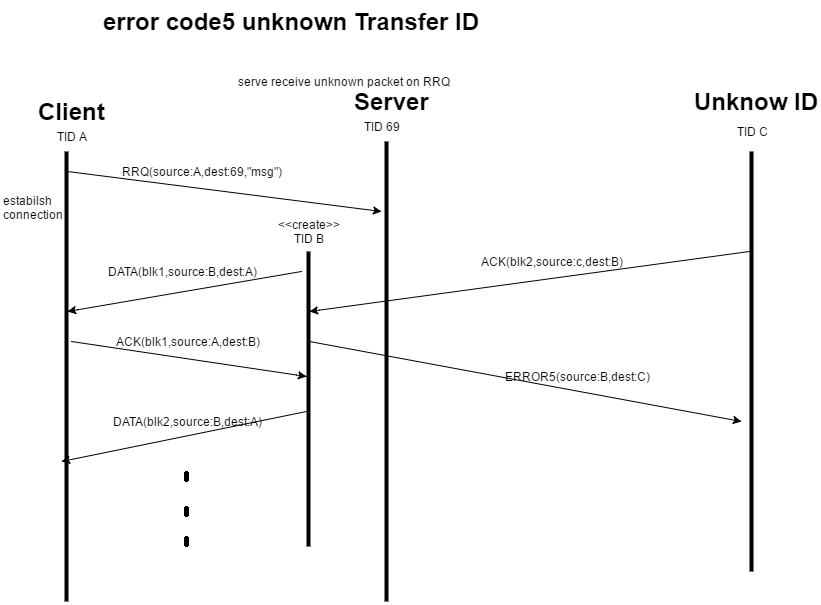

The diagram above was exported from draw.io. Its source (the exported page's mxGraphModel, read from the mxfile embedded in the PNG):
<mxGraphModel dx="1611" dy="627" grid="1" gridSize="10" guides="1" tooltips="1" connect="1" arrows="1" fold="1" page="1" pageScale="1" pageWidth="826" pageHeight="1169" background="#ffffff" math="0" shadow="0">
  <root>
    <mxCell id="0" />
    <mxCell id="1" parent="0" />
    <mxCell id="2" value="" style="line;direction=south;html=1;perimeter=backbonePerimeter;points=[];outlineConnect=0;" vertex="1" parent="1">
      <mxGeometry x="40" y="270" width="10" height="450" as="geometry" />
    </mxCell>
    <mxCell id="3" value="" style="line;direction=south;html=1;perimeter=backbonePerimeter;points=[];outlineConnect=0;" vertex="1" parent="1">
      <mxGeometry x="360" y="260" width="10" height="460" as="geometry" />
    </mxCell>
    <mxCell id="4" value="error code5 unknown Transfer ID" style="text;html=1;fontSize=24;fontStyle=1;verticalAlign=middle;align=center;" vertex="1" parent="1">
      <mxGeometry x="220" y="120" width="100" height="40" as="geometry" />
    </mxCell>
    <mxCell id="5" value="serve receive unknown packet on RRQ" style="text;html=1;strokeColor=none;fillColor=none;align=center;verticalAlign=middle;whiteSpace=wrap;overflow=hidden;" vertex="1" parent="1">
      <mxGeometry x="183" y="190" width="277" height="20" as="geometry" />
    </mxCell>
    <mxCell id="7" value="Client" style="text;html=1;fontSize=24;fontStyle=1;verticalAlign=middle;align=center;" vertex="1" parent="1">
      <mxGeometry y="210" width="100" height="40" as="geometry" />
    </mxCell>
    <mxCell id="8" value="Server" style="text;html=1;fontSize=24;fontStyle=1;verticalAlign=middle;align=center;" vertex="1" parent="1">
      <mxGeometry x="320" y="200" width="100" height="40" as="geometry" />
    </mxCell>
    <mxCell id="9" value="estabilsh&lt;div&gt;connection&lt;/div&gt;" style="text;html=1;resizable=0;points=[];autosize=1;align=left;verticalAlign=top;spacingTop=-4;" vertex="1" parent="1">
      <mxGeometry x="-20" y="310" width="80" height="30" as="geometry" />
    </mxCell>
    <mxCell id="12" value="" style="line;direction=south;html=1;perimeter=backbonePerimeter;points=[];outlineConnect=0;" vertex="1" parent="1">
      <mxGeometry x="282" y="370" width="10" height="295" as="geometry" />
    </mxCell>
    <mxCell id="14" value="&amp;lt;&amp;lt;create&amp;gt;&amp;gt;&lt;div&gt;TID B&lt;/div&gt;" style="text;html=1;strokeColor=none;fillColor=none;align=center;verticalAlign=middle;whiteSpace=wrap;overflow=hidden;" vertex="1" parent="1">
      <mxGeometry x="247" y="320" width="80" height="60" as="geometry" />
    </mxCell>
    <mxCell id="16" value="TID A" style="text;html=1;strokeColor=none;fillColor=none;align=center;verticalAlign=middle;whiteSpace=wrap;overflow=hidden;" vertex="1" parent="1">
      <mxGeometry x="30" y="245" width="40" height="20" as="geometry" />
    </mxCell>
    <mxCell id="17" value="TID 69" style="text;html=1;strokeColor=none;fillColor=none;align=center;verticalAlign=middle;whiteSpace=wrap;overflow=hidden;" vertex="1" parent="1">
      <mxGeometry x="325" y="230" width="70" height="30" as="geometry" />
    </mxCell>
    <mxCell id="37" value="" style="line;direction=north;html=1;perimeter=backbonePerimeter;points=[];outlineConnect=0;" vertex="1" parent="1">
      <mxGeometry x="725" y="270" width="10" height="420" as="geometry" />
    </mxCell>
    <mxCell id="39" value="TID C" style="text;html=1;strokeColor=none;fillColor=none;align=center;verticalAlign=middle;whiteSpace=wrap;overflow=hidden;" vertex="1" parent="1">
      <mxGeometry x="710" y="240" width="40" height="20" as="geometry" />
    </mxCell>
    <mxCell id="40" value="Unknow ID" style="text;html=1;fontSize=24;fontStyle=1;verticalAlign=middle;align=center;" vertex="1" parent="1">
      <mxGeometry x="685" y="200" width="100" height="40" as="geometry" />
    </mxCell>
    <mxCell id="50" value="RRQ(source:A,dest:69,&quot;msg&quot;)" style="text;html=1;strokeColor=none;fillColor=none;align=center;verticalAlign=middle;whiteSpace=wrap;overflow=hidden;" vertex="1" parent="1">
      <mxGeometry x="95" y="280" width="170" height="20" as="geometry" />
    </mxCell>
    <mxCell id="51" value="ACK(blk1,source:A,dest:B)" style="text;html=1;strokeColor=none;fillColor=none;align=center;verticalAlign=middle;whiteSpace=wrap;overflow=hidden;" vertex="1" parent="1">
      <mxGeometry x="78" y="450" width="175" height="20" as="geometry" />
    </mxCell>
    <mxCell id="52" value="DATA(blk1,source:B,dest:A)" style="text;html=1;strokeColor=none;fillColor=none;align=center;verticalAlign=middle;whiteSpace=wrap;overflow=hidden;" vertex="1" parent="1">
      <mxGeometry x="80" y="380" width="160" height="20" as="geometry" />
    </mxCell>
    <mxCell id="55" value="DATA(blk2,source:B,dest:A)" style="text;html=1;strokeColor=none;fillColor=none;align=center;verticalAlign=middle;whiteSpace=wrap;overflow=hidden;" vertex="1" parent="1">
      <mxGeometry x="85" y="530" width="160" height="20" as="geometry" />
    </mxCell>
    <mxCell id="59" value="" style="line;direction=south;html=1;perimeter=backbonePerimeter;points=[];outlineConnect=0;" vertex="1" parent="1">
      <mxGeometry x="160" y="590" width="10" height="10" as="geometry" />
    </mxCell>
    <mxCell id="60" value="" style="line;direction=south;html=1;perimeter=backbonePerimeter;points=[];outlineConnect=0;" vertex="1" parent="1">
      <mxGeometry x="160" y="625" width="10" height="10" as="geometry" />
    </mxCell>
    <mxCell id="61" value="" style="line;direction=south;html=1;perimeter=backbonePerimeter;points=[];outlineConnect=0;" vertex="1" parent="1">
      <mxGeometry x="125" y="655" width="80" height="10" as="geometry" />
    </mxCell>
    <mxCell id="64" value="" style="endArrow=classic;html=1;" edge="1" parent="1" source="2">
      <mxGeometry width="50" height="50" relative="1" as="geometry">
        <mxPoint x="-10" y="230" as="sourcePoint" />
        <mxPoint x="360" y="330" as="targetPoint" />
        <Array as="points">
          <mxPoint x="46" y="290" />
        </Array>
      </mxGeometry>
    </mxCell>
    <mxCell id="66" value="" style="endArrow=classic;html=1;" edge="1" parent="1" target="2">
      <mxGeometry width="50" height="50" relative="1" as="geometry">
        <mxPoint x="280" y="390" as="sourcePoint" />
        <mxPoint x="40" y="80" as="targetPoint" />
        <Array as="points">
          <mxPoint x="46" y="430" />
        </Array>
      </mxGeometry>
    </mxCell>
    <mxCell id="68" value="" style="endArrow=classic;html=1;exitX=0.422;exitY=0;exitPerimeter=0;" edge="1" parent="1" source="2" target="12">
      <mxGeometry width="50" height="50" relative="1" as="geometry">
        <mxPoint x="-10" y="130" as="sourcePoint" />
        <mxPoint x="40" y="80" as="targetPoint" />
        <Array as="points">
          <mxPoint x="285" y="495" />
        </Array>
      </mxGeometry>
    </mxCell>
    <mxCell id="69" value="" style="endArrow=classic;html=1;" edge="1" parent="1" source="12">
      <mxGeometry width="50" height="50" relative="1" as="geometry">
        <mxPoint x="-10" y="130" as="sourcePoint" />
        <mxPoint x="40" y="580" as="targetPoint" />
        <Array as="points">
          <mxPoint x="285" y="530" />
        </Array>
      </mxGeometry>
    </mxCell>
    <mxCell id="72" value="" style="endArrow=classic;html=1;" edge="1" parent="1" source="37" target="12">
      <mxGeometry width="50" height="50" relative="1" as="geometry">
        <mxPoint x="-10" y="230" as="sourcePoint" />
        <mxPoint x="280" y="450" as="targetPoint" />
        <Array as="points">
          <mxPoint x="728" y="370" />
          <mxPoint x="288" y="430" />
        </Array>
      </mxGeometry>
    </mxCell>
    <mxCell id="74" value="" style="endArrow=classic;html=1;" edge="1" parent="1" source="12">
      <mxGeometry width="50" height="50" relative="1" as="geometry">
        <mxPoint x="-10" y="230" as="sourcePoint" />
        <mxPoint x="720" y="540" as="targetPoint" />
        <Array as="points">
          <mxPoint x="288" y="460" />
        </Array>
      </mxGeometry>
    </mxCell>
    <mxCell id="75" value="ACK(blk2,source:c,dest:B)" style="text;html=1;strokeColor=none;fillColor=none;align=center;verticalAlign=middle;whiteSpace=wrap;overflow=hidden;" vertex="1" parent="1">
      <mxGeometry x="420" y="370" width="220" height="20" as="geometry" />
    </mxCell>
    <mxCell id="76" value="ERROR5(source:B,dest:C)" style="text;html=1;strokeColor=none;fillColor=none;align=center;verticalAlign=middle;whiteSpace=wrap;overflow=hidden;" vertex="1" parent="1">
      <mxGeometry x="440" y="485" width="230" height="20" as="geometry" />
    </mxCell>
  </root>
</mxGraphModel>